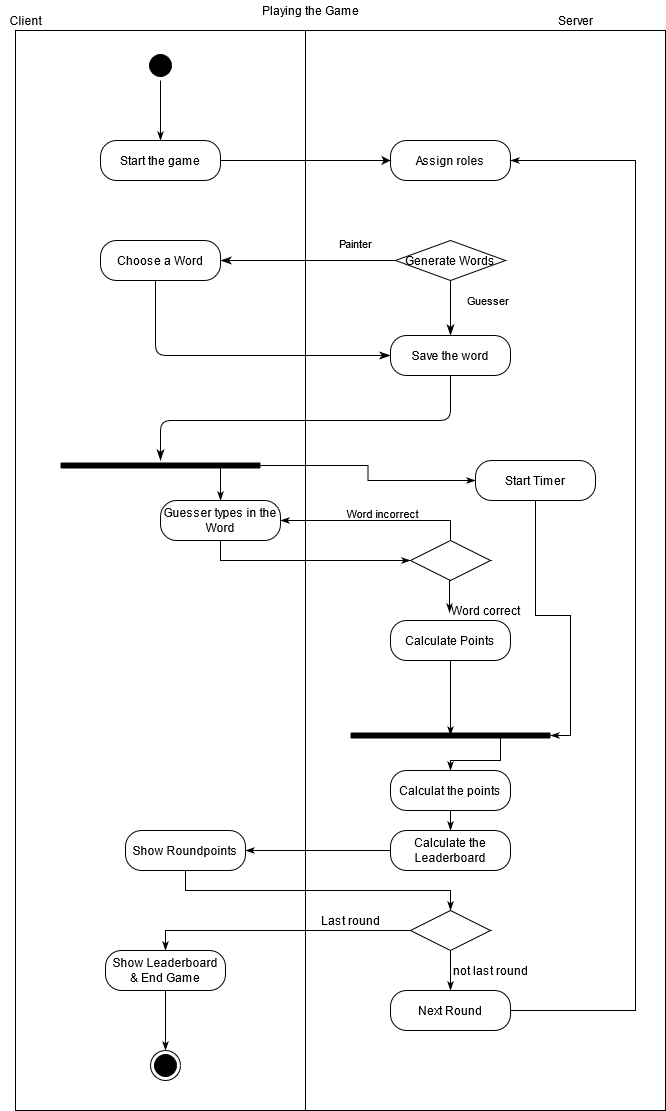

The diagram above was exported from draw.io. Its source (the exported page's mxGraphModel, read from the mxfile embedded in the PNG):
<mxGraphModel dx="-232" dy="773" grid="1" gridSize="10" guides="1" tooltips="1" connect="1" arrows="1" fold="1" page="1" pageScale="1" pageWidth="827" pageHeight="1169" math="0" shadow="0">
  <root>
    <mxCell id="0" />
    <mxCell id="1" parent="0" />
    <mxCell id="Ln337akXhf5CErlJDcPn-1" value="" style="group" vertex="1" connectable="0" parent="1">
      <mxGeometry x="1760" y="30" width="665" height="1110" as="geometry" />
    </mxCell>
    <mxCell id="Ln337akXhf5CErlJDcPn-2" value="" style="rounded=0;whiteSpace=wrap;html=1;fillColor=none;" vertex="1" parent="Ln337akXhf5CErlJDcPn-1">
      <mxGeometry x="15" y="30" width="290" height="1080" as="geometry" />
    </mxCell>
    <mxCell id="Ln337akXhf5CErlJDcPn-3" value="" style="rounded=0;whiteSpace=wrap;html=1;fillColor=none;" vertex="1" parent="Ln337akXhf5CErlJDcPn-1">
      <mxGeometry x="305" y="30" width="360" height="1080" as="geometry" />
    </mxCell>
    <mxCell id="Ln337akXhf5CErlJDcPn-4" value="Client" style="text;html=1;align=center;verticalAlign=middle;resizable=0;points=[];autosize=1;" vertex="1" parent="Ln337akXhf5CErlJDcPn-1">
      <mxGeometry y="10" width="50" height="20" as="geometry" />
    </mxCell>
    <mxCell id="Ln337akXhf5CErlJDcPn-5" value="Server" style="text;html=1;align=center;verticalAlign=middle;resizable=0;points=[];autosize=1;" vertex="1" parent="Ln337akXhf5CErlJDcPn-1">
      <mxGeometry x="550" y="10" width="50" height="20" as="geometry" />
    </mxCell>
    <mxCell id="Ln337akXhf5CErlJDcPn-6" value="" style="ellipse;html=1;shape=startState;fillColor=#000000;" vertex="1" parent="Ln337akXhf5CErlJDcPn-1">
      <mxGeometry x="145" y="50" width="30" height="30" as="geometry" />
    </mxCell>
    <mxCell id="Ln337akXhf5CErlJDcPn-7" value="" style="edgeStyle=orthogonalEdgeStyle;html=1;verticalAlign=bottom;endArrow=classicThin;endFill=1;" edge="1" parent="Ln337akXhf5CErlJDcPn-1" source="Ln337akXhf5CErlJDcPn-6">
      <mxGeometry relative="1" as="geometry">
        <mxPoint x="160" y="140" as="targetPoint" />
      </mxGeometry>
    </mxCell>
    <mxCell id="Ln337akXhf5CErlJDcPn-8" value="Start the game" style="rounded=1;whiteSpace=wrap;html=1;arcSize=40;" vertex="1" parent="Ln337akXhf5CErlJDcPn-1">
      <mxGeometry x="100" y="140" width="120" height="40" as="geometry" />
    </mxCell>
    <mxCell id="Ln337akXhf5CErlJDcPn-9" value="Assign roles" style="rounded=1;whiteSpace=wrap;html=1;arcSize=40;" vertex="1" parent="Ln337akXhf5CErlJDcPn-1">
      <mxGeometry x="390" y="140" width="120" height="40" as="geometry" />
    </mxCell>
    <mxCell id="Ln337akXhf5CErlJDcPn-10" style="edgeStyle=orthogonalEdgeStyle;rounded=0;orthogonalLoop=1;jettySize=auto;html=1;exitX=1;exitY=0.5;exitDx=0;exitDy=0;entryX=0;entryY=0.5;entryDx=0;entryDy=0;" edge="1" parent="Ln337akXhf5CErlJDcPn-1" source="Ln337akXhf5CErlJDcPn-8" target="Ln337akXhf5CErlJDcPn-9">
      <mxGeometry relative="1" as="geometry" />
    </mxCell>
    <mxCell id="Ln337akXhf5CErlJDcPn-11" value="Choose a Word" style="rounded=1;whiteSpace=wrap;html=1;arcSize=40;" vertex="1" parent="Ln337akXhf5CErlJDcPn-1">
      <mxGeometry x="100" y="240" width="120" height="40" as="geometry" />
    </mxCell>
    <mxCell id="Ln337akXhf5CErlJDcPn-12" value="" style="edgeStyle=orthogonalEdgeStyle;html=1;verticalAlign=bottom;endArrow=classicThin;endSize=8;entryX=0;entryY=0.5;entryDx=0;entryDy=0;endFill=1;" edge="1" parent="Ln337akXhf5CErlJDcPn-1" source="Ln337akXhf5CErlJDcPn-11" target="Ln337akXhf5CErlJDcPn-13">
      <mxGeometry relative="1" as="geometry">
        <mxPoint x="160" y="350" as="targetPoint" />
        <Array as="points">
          <mxPoint x="155" y="355" />
        </Array>
      </mxGeometry>
    </mxCell>
    <mxCell id="Ln337akXhf5CErlJDcPn-13" value="Save the word" style="rounded=1;whiteSpace=wrap;html=1;arcSize=40;" vertex="1" parent="Ln337akXhf5CErlJDcPn-1">
      <mxGeometry x="390" y="335" width="120" height="40" as="geometry" />
    </mxCell>
    <mxCell id="Ln337akXhf5CErlJDcPn-14" value="" style="edgeStyle=orthogonalEdgeStyle;html=1;verticalAlign=bottom;endArrow=classicThin;endSize=8;endFill=1;" edge="1" parent="Ln337akXhf5CErlJDcPn-1" source="Ln337akXhf5CErlJDcPn-13" target="Ln337akXhf5CErlJDcPn-18">
      <mxGeometry relative="1" as="geometry">
        <mxPoint x="450" y="435" as="targetPoint" />
        <Array as="points">
          <mxPoint x="450" y="420" />
          <mxPoint x="160" y="420" />
        </Array>
      </mxGeometry>
    </mxCell>
    <mxCell id="Ln337akXhf5CErlJDcPn-15" value="Generate Words" style="rhombus;whiteSpace=wrap;html=1;" vertex="1" parent="Ln337akXhf5CErlJDcPn-1">
      <mxGeometry x="395" y="240" width="110" height="40" as="geometry" />
    </mxCell>
    <mxCell id="Ln337akXhf5CErlJDcPn-16" value="Guesser" style="edgeStyle=orthogonalEdgeStyle;html=1;align=left;verticalAlign=bottom;endArrow=classicThin;endSize=8;entryX=0.5;entryY=0;entryDx=0;entryDy=0;endFill=1;" edge="1" parent="Ln337akXhf5CErlJDcPn-1" source="Ln337akXhf5CErlJDcPn-15" target="Ln337akXhf5CErlJDcPn-13">
      <mxGeometry x="0.0909" y="15" relative="1" as="geometry">
        <mxPoint x="590" y="260" as="targetPoint" />
        <mxPoint as="offset" />
      </mxGeometry>
    </mxCell>
    <mxCell id="Ln337akXhf5CErlJDcPn-17" value="Painter" style="edgeStyle=orthogonalEdgeStyle;html=1;align=left;verticalAlign=top;endArrow=classicThin;endSize=8;entryX=1;entryY=0.5;entryDx=0;entryDy=0;endFill=1;" edge="1" parent="Ln337akXhf5CErlJDcPn-1" source="Ln337akXhf5CErlJDcPn-15" target="Ln337akXhf5CErlJDcPn-11">
      <mxGeometry x="-0.3333" y="-30" relative="1" as="geometry">
        <mxPoint x="245" y="260" as="targetPoint" />
        <mxPoint as="offset" />
      </mxGeometry>
    </mxCell>
    <mxCell id="Ln337akXhf5CErlJDcPn-18" value="" style="shape=line;html=1;strokeWidth=6;" vertex="1" parent="Ln337akXhf5CErlJDcPn-1">
      <mxGeometry x="60" y="460" width="200" height="10" as="geometry" />
    </mxCell>
    <mxCell id="Ln337akXhf5CErlJDcPn-19" value="Guesser types in the Word" style="rounded=1;whiteSpace=wrap;html=1;arcSize=40;" vertex="1" parent="Ln337akXhf5CErlJDcPn-1">
      <mxGeometry x="160" y="500" width="120" height="40" as="geometry" />
    </mxCell>
    <mxCell id="Ln337akXhf5CErlJDcPn-20" style="edgeStyle=orthogonalEdgeStyle;rounded=0;orthogonalLoop=1;jettySize=auto;html=1;exitX=0.75;exitY=0.5;exitDx=0;exitDy=0;exitPerimeter=0;entryX=0.5;entryY=0;entryDx=0;entryDy=0;endArrow=classicThin;endFill=1;strokeColor=#000000;" edge="1" parent="Ln337akXhf5CErlJDcPn-1" source="Ln337akXhf5CErlJDcPn-18" target="Ln337akXhf5CErlJDcPn-19">
      <mxGeometry relative="1" as="geometry" />
    </mxCell>
    <mxCell id="Ln337akXhf5CErlJDcPn-21" style="edgeStyle=orthogonalEdgeStyle;rounded=0;orthogonalLoop=1;jettySize=auto;html=1;exitX=0.5;exitY=0;exitDx=0;exitDy=0;entryX=1;entryY=0.5;entryDx=0;entryDy=0;endArrow=classicThin;endFill=1;strokeColor=#000000;" edge="1" parent="Ln337akXhf5CErlJDcPn-1" source="Ln337akXhf5CErlJDcPn-23" target="Ln337akXhf5CErlJDcPn-19">
      <mxGeometry relative="1" as="geometry" />
    </mxCell>
    <mxCell id="Ln337akXhf5CErlJDcPn-22" value="Word incorrect" style="edgeLabel;html=1;align=center;verticalAlign=middle;resizable=0;points=[];" vertex="1" connectable="0" parent="Ln337akXhf5CErlJDcPn-21">
      <mxGeometry x="-0.0632" y="-8" relative="1" as="geometry">
        <mxPoint as="offset" />
      </mxGeometry>
    </mxCell>
    <mxCell id="Ln337akXhf5CErlJDcPn-23" value="" style="rhombus;whiteSpace=wrap;html=1;" vertex="1" parent="Ln337akXhf5CErlJDcPn-1">
      <mxGeometry x="410" y="540" width="80" height="40" as="geometry" />
    </mxCell>
    <mxCell id="Ln337akXhf5CErlJDcPn-24" style="edgeStyle=orthogonalEdgeStyle;rounded=0;orthogonalLoop=1;jettySize=auto;html=1;exitX=0.5;exitY=1;exitDx=0;exitDy=0;entryX=0;entryY=0.5;entryDx=0;entryDy=0;endArrow=classicThin;endFill=1;strokeColor=#000000;" edge="1" parent="Ln337akXhf5CErlJDcPn-1" source="Ln337akXhf5CErlJDcPn-19" target="Ln337akXhf5CErlJDcPn-23">
      <mxGeometry relative="1" as="geometry" />
    </mxCell>
    <mxCell id="Ln337akXhf5CErlJDcPn-25" value="Calculate Points" style="rounded=1;whiteSpace=wrap;html=1;arcSize=40;" vertex="1" parent="Ln337akXhf5CErlJDcPn-1">
      <mxGeometry x="390" y="620" width="120" height="40" as="geometry" />
    </mxCell>
    <mxCell id="Ln337akXhf5CErlJDcPn-26" style="edgeStyle=orthogonalEdgeStyle;rounded=0;orthogonalLoop=1;jettySize=auto;html=1;exitX=0.5;exitY=1;exitDx=0;exitDy=0;entryX=0.492;entryY=-0.2;entryDx=0;entryDy=0;entryPerimeter=0;endArrow=classicThin;endFill=1;strokeColor=#000000;" edge="1" parent="Ln337akXhf5CErlJDcPn-1" source="Ln337akXhf5CErlJDcPn-23" target="Ln337akXhf5CErlJDcPn-25">
      <mxGeometry relative="1" as="geometry" />
    </mxCell>
    <mxCell id="Ln337akXhf5CErlJDcPn-27" value="Word correct" style="text;html=1;align=center;verticalAlign=middle;resizable=0;points=[];autosize=1;" vertex="1" parent="Ln337akXhf5CErlJDcPn-1">
      <mxGeometry x="445" y="600" width="80" height="20" as="geometry" />
    </mxCell>
    <mxCell id="Ln337akXhf5CErlJDcPn-28" value="Start Timer" style="rounded=1;whiteSpace=wrap;html=1;arcSize=40;" vertex="1" parent="Ln337akXhf5CErlJDcPn-1">
      <mxGeometry x="475" y="460" width="120" height="40" as="geometry" />
    </mxCell>
    <mxCell id="Ln337akXhf5CErlJDcPn-29" style="edgeStyle=orthogonalEdgeStyle;rounded=0;orthogonalLoop=1;jettySize=auto;html=1;exitX=1;exitY=0.5;exitDx=0;exitDy=0;exitPerimeter=0;entryX=0;entryY=0.5;entryDx=0;entryDy=0;endArrow=classicThin;endFill=1;strokeColor=#000000;" edge="1" parent="Ln337akXhf5CErlJDcPn-1" source="Ln337akXhf5CErlJDcPn-18" target="Ln337akXhf5CErlJDcPn-28">
      <mxGeometry relative="1" as="geometry" />
    </mxCell>
    <mxCell id="Ln337akXhf5CErlJDcPn-30" value="" style="shape=line;html=1;strokeWidth=6;" vertex="1" parent="Ln337akXhf5CErlJDcPn-1">
      <mxGeometry x="350" y="730" width="200" height="10" as="geometry" />
    </mxCell>
    <mxCell id="Ln337akXhf5CErlJDcPn-31" style="edgeStyle=orthogonalEdgeStyle;rounded=0;orthogonalLoop=1;jettySize=auto;html=1;exitX=0.5;exitY=1;exitDx=0;exitDy=0;entryX=0.5;entryY=0.5;entryDx=0;entryDy=0;entryPerimeter=0;endArrow=classicThin;endFill=1;strokeColor=#000000;" edge="1" parent="Ln337akXhf5CErlJDcPn-1" source="Ln337akXhf5CErlJDcPn-25" target="Ln337akXhf5CErlJDcPn-30">
      <mxGeometry relative="1" as="geometry" />
    </mxCell>
    <mxCell id="Ln337akXhf5CErlJDcPn-32" style="edgeStyle=orthogonalEdgeStyle;rounded=0;orthogonalLoop=1;jettySize=auto;html=1;exitX=0.5;exitY=1;exitDx=0;exitDy=0;entryX=1;entryY=0.5;entryDx=0;entryDy=0;entryPerimeter=0;endArrow=classicThin;endFill=1;strokeColor=#000000;" edge="1" parent="Ln337akXhf5CErlJDcPn-1" source="Ln337akXhf5CErlJDcPn-28" target="Ln337akXhf5CErlJDcPn-30">
      <mxGeometry relative="1" as="geometry" />
    </mxCell>
    <mxCell id="Ln337akXhf5CErlJDcPn-33" value="Calculat the points " style="rounded=1;whiteSpace=wrap;html=1;arcSize=40;" vertex="1" parent="Ln337akXhf5CErlJDcPn-1">
      <mxGeometry x="390" y="770" width="120" height="40" as="geometry" />
    </mxCell>
    <mxCell id="Ln337akXhf5CErlJDcPn-34" style="edgeStyle=orthogonalEdgeStyle;rounded=0;orthogonalLoop=1;jettySize=auto;html=1;exitX=0.75;exitY=0.5;exitDx=0;exitDy=0;exitPerimeter=0;endArrow=classicThin;endFill=1;strokeColor=#000000;" edge="1" parent="Ln337akXhf5CErlJDcPn-1" source="Ln337akXhf5CErlJDcPn-30" target="Ln337akXhf5CErlJDcPn-33">
      <mxGeometry relative="1" as="geometry" />
    </mxCell>
    <mxCell id="Ln337akXhf5CErlJDcPn-35" value="Calculate the Leaderboard" style="rounded=1;whiteSpace=wrap;html=1;arcSize=40;" vertex="1" parent="Ln337akXhf5CErlJDcPn-1">
      <mxGeometry x="390" y="830" width="120" height="40" as="geometry" />
    </mxCell>
    <mxCell id="Ln337akXhf5CErlJDcPn-36" style="edgeStyle=orthogonalEdgeStyle;rounded=0;orthogonalLoop=1;jettySize=auto;html=1;exitX=0.5;exitY=1;exitDx=0;exitDy=0;endArrow=classicThin;endFill=1;strokeColor=#000000;" edge="1" parent="Ln337akXhf5CErlJDcPn-1" source="Ln337akXhf5CErlJDcPn-33" target="Ln337akXhf5CErlJDcPn-35">
      <mxGeometry relative="1" as="geometry" />
    </mxCell>
    <mxCell id="Ln337akXhf5CErlJDcPn-37" value="Show Roundpoints" style="rounded=1;whiteSpace=wrap;html=1;arcSize=40;" vertex="1" parent="Ln337akXhf5CErlJDcPn-1">
      <mxGeometry x="125" y="830" width="120" height="40" as="geometry" />
    </mxCell>
    <mxCell id="Ln337akXhf5CErlJDcPn-38" style="edgeStyle=orthogonalEdgeStyle;rounded=0;orthogonalLoop=1;jettySize=auto;html=1;exitX=0;exitY=0.5;exitDx=0;exitDy=0;entryX=1;entryY=0.5;entryDx=0;entryDy=0;endArrow=classicThin;endFill=1;strokeColor=#000000;" edge="1" parent="Ln337akXhf5CErlJDcPn-1" source="Ln337akXhf5CErlJDcPn-35" target="Ln337akXhf5CErlJDcPn-37">
      <mxGeometry relative="1" as="geometry" />
    </mxCell>
    <mxCell id="Ln337akXhf5CErlJDcPn-39" value="" style="rhombus;whiteSpace=wrap;html=1;" vertex="1" parent="Ln337akXhf5CErlJDcPn-1">
      <mxGeometry x="410" y="910" width="80" height="40" as="geometry" />
    </mxCell>
    <mxCell id="Ln337akXhf5CErlJDcPn-40" style="edgeStyle=orthogonalEdgeStyle;rounded=0;orthogonalLoop=1;jettySize=auto;html=1;exitX=0.5;exitY=1;exitDx=0;exitDy=0;entryX=0.5;entryY=0;entryDx=0;entryDy=0;endArrow=classicThin;endFill=1;strokeColor=#000000;" edge="1" parent="Ln337akXhf5CErlJDcPn-1" source="Ln337akXhf5CErlJDcPn-37" target="Ln337akXhf5CErlJDcPn-39">
      <mxGeometry relative="1" as="geometry" />
    </mxCell>
    <mxCell id="Ln337akXhf5CErlJDcPn-41" value="Show Leaderboard &lt;br&gt;&amp;amp; End Game" style="rounded=1;whiteSpace=wrap;html=1;arcSize=40;" vertex="1" parent="Ln337akXhf5CErlJDcPn-1">
      <mxGeometry x="105" y="950" width="120" height="40" as="geometry" />
    </mxCell>
    <mxCell id="Ln337akXhf5CErlJDcPn-42" style="edgeStyle=orthogonalEdgeStyle;rounded=0;orthogonalLoop=1;jettySize=auto;html=1;exitX=0;exitY=0.5;exitDx=0;exitDy=0;entryX=0.5;entryY=0;entryDx=0;entryDy=0;endArrow=classicThin;endFill=1;strokeColor=#000000;" edge="1" parent="Ln337akXhf5CErlJDcPn-1" source="Ln337akXhf5CErlJDcPn-39" target="Ln337akXhf5CErlJDcPn-41">
      <mxGeometry relative="1" as="geometry" />
    </mxCell>
    <mxCell id="Ln337akXhf5CErlJDcPn-43" style="edgeStyle=orthogonalEdgeStyle;rounded=0;orthogonalLoop=1;jettySize=auto;html=1;exitX=1;exitY=0.5;exitDx=0;exitDy=0;entryX=1;entryY=0.5;entryDx=0;entryDy=0;endArrow=classicThin;endFill=1;strokeColor=#000000;" edge="1" parent="Ln337akXhf5CErlJDcPn-1" source="Ln337akXhf5CErlJDcPn-44" target="Ln337akXhf5CErlJDcPn-9">
      <mxGeometry relative="1" as="geometry">
        <Array as="points">
          <mxPoint x="635" y="1010" />
          <mxPoint x="635" y="160" />
        </Array>
      </mxGeometry>
    </mxCell>
    <mxCell id="Ln337akXhf5CErlJDcPn-44" value="Next Round" style="rounded=1;whiteSpace=wrap;html=1;arcSize=40;" vertex="1" parent="Ln337akXhf5CErlJDcPn-1">
      <mxGeometry x="390" y="990" width="120" height="40" as="geometry" />
    </mxCell>
    <mxCell id="Ln337akXhf5CErlJDcPn-45" value="Last round" style="text;html=1;align=center;verticalAlign=middle;resizable=0;points=[];autosize=1;" vertex="1" parent="Ln337akXhf5CErlJDcPn-1">
      <mxGeometry x="315" y="910" width="70" height="20" as="geometry" />
    </mxCell>
    <mxCell id="Ln337akXhf5CErlJDcPn-46" value="not last round" style="text;html=1;align=center;verticalAlign=middle;resizable=0;points=[];autosize=1;" vertex="1" parent="Ln337akXhf5CErlJDcPn-1">
      <mxGeometry x="445" y="960" width="90" height="20" as="geometry" />
    </mxCell>
    <mxCell id="Ln337akXhf5CErlJDcPn-47" value="" style="ellipse;html=1;shape=endState;fillColor=#000000;" vertex="1" parent="Ln337akXhf5CErlJDcPn-1">
      <mxGeometry x="150" y="1050" width="30" height="30" as="geometry" />
    </mxCell>
    <mxCell id="Ln337akXhf5CErlJDcPn-48" value="Playing the Game" style="text;html=1;align=center;verticalAlign=middle;resizable=0;points=[];autosize=1;" vertex="1" parent="Ln337akXhf5CErlJDcPn-1">
      <mxGeometry x="255" width="110" height="20" as="geometry" />
    </mxCell>
    <mxCell id="Ln337akXhf5CErlJDcPn-49" style="edgeStyle=orthogonalEdgeStyle;rounded=0;orthogonalLoop=1;jettySize=auto;html=1;exitX=0.5;exitY=1;exitDx=0;exitDy=0;entryX=0.5;entryY=0;entryDx=0;entryDy=0;endArrow=classicThin;endFill=1;strokeColor=#000000;" edge="1" parent="Ln337akXhf5CErlJDcPn-1" source="Ln337akXhf5CErlJDcPn-39" target="Ln337akXhf5CErlJDcPn-44">
      <mxGeometry relative="1" as="geometry" />
    </mxCell>
    <mxCell id="Ln337akXhf5CErlJDcPn-50" style="edgeStyle=orthogonalEdgeStyle;rounded=0;orthogonalLoop=1;jettySize=auto;html=1;exitX=0.5;exitY=1;exitDx=0;exitDy=0;entryX=0.5;entryY=0;entryDx=0;entryDy=0;endArrow=classicThin;endFill=1;strokeColor=#000000;" edge="1" parent="Ln337akXhf5CErlJDcPn-1" source="Ln337akXhf5CErlJDcPn-41" target="Ln337akXhf5CErlJDcPn-47">
      <mxGeometry relative="1" as="geometry" />
    </mxCell>
  </root>
</mxGraphModel>